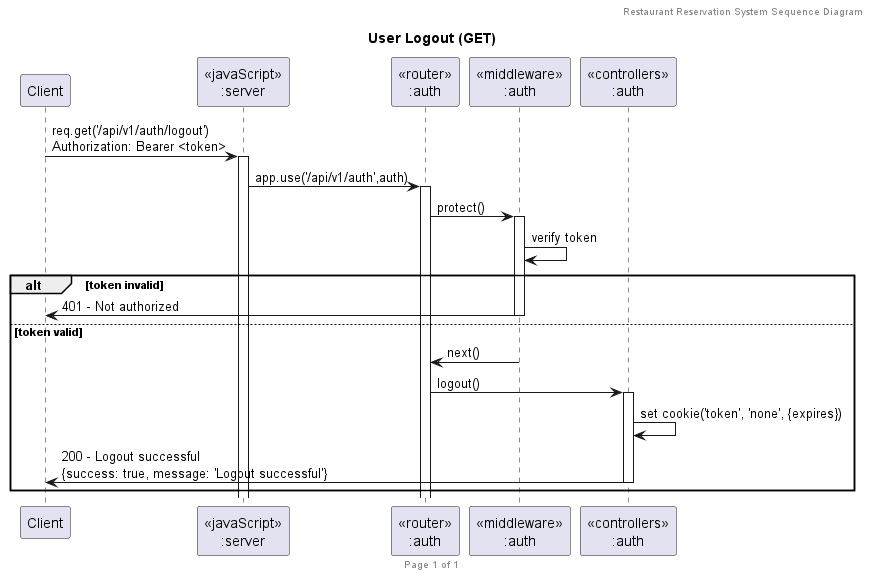

The diagram above was rendered by PlantUML. Its source (embedded in the PNG):
@startuml User Logout (GET)

header Restaurant Reservation System Sequence Diagram
footer Page %page% of %lastpage%
title "User Logout (GET)"

participant "Client" as client
participant "<<javaScript>>\n:server" as server
participant "<<router>>\n:auth" as routerAuth
participant "<<middleware>>\n:auth" as middlewareAuth
participant "<<controllers>>\n:auth" as controllersAuth

client->server ++:req.get('/api/v1/auth/logout')\nAuthorization: Bearer <token>
server->routerAuth ++:app.use('/api/v1/auth',auth)
routerAuth -> middlewareAuth ++:protect()
middlewareAuth->middlewareAuth:verify token
alt token invalid
    middlewareAuth->client --:401 - Not authorized
else token valid
    middlewareAuth->routerAuth --:next()
    routerAuth -> controllersAuth ++:logout()
    controllersAuth->controllersAuth:set cookie('token', 'none', {expires})
    controllersAuth->client --:200 - Logout successful\n{success: true, message: 'Logout successful'}
end

@enduml